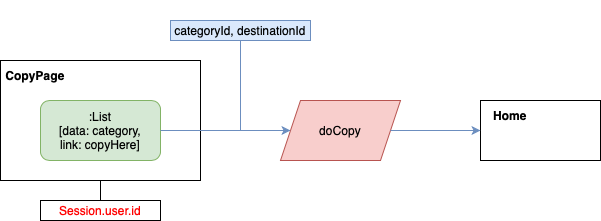

The diagram above was exported from draw.io. Its source (the exported page's mxGraphModel, read from the mxfile embedded in the PNG):
<mxGraphModel dx="954" dy="675" grid="1" gridSize="10" guides="1" tooltips="1" connect="1" arrows="1" fold="1" page="1" pageScale="1" pageWidth="3300" pageHeight="4681" math="0" shadow="0">
  <root>
    <mxCell id="0" />
    <mxCell id="1" parent="0" />
    <mxCell id="HtbL6MSjaNz3_OTyUEQj-13" value="" style="group" vertex="1" connectable="0" parent="1">
      <mxGeometry x="640" y="240" width="120" height="60" as="geometry" />
    </mxCell>
    <mxCell id="HtbL6MSjaNz3_OTyUEQj-9" value="" style="rounded=0;whiteSpace=wrap;html=1;" vertex="1" parent="HtbL6MSjaNz3_OTyUEQj-13">
      <mxGeometry width="120" height="60" as="geometry" />
    </mxCell>
    <mxCell id="HtbL6MSjaNz3_OTyUEQj-11" value="Home" style="text;html=1;strokeColor=none;fillColor=none;align=center;verticalAlign=middle;whiteSpace=wrap;rounded=0;fontStyle=1" vertex="1" parent="HtbL6MSjaNz3_OTyUEQj-13">
      <mxGeometry width="60" height="30" as="geometry" />
    </mxCell>
    <mxCell id="HtbL6MSjaNz3_OTyUEQj-12" style="edgeStyle=orthogonalEdgeStyle;rounded=0;orthogonalLoop=1;jettySize=auto;html=1;exitX=0.5;exitY=1;exitDx=0;exitDy=0;" edge="1" parent="HtbL6MSjaNz3_OTyUEQj-13" source="HtbL6MSjaNz3_OTyUEQj-11" target="HtbL6MSjaNz3_OTyUEQj-11">
      <mxGeometry relative="1" as="geometry" />
    </mxCell>
    <mxCell id="HtbL6MSjaNz3_OTyUEQj-14" value="" style="group" vertex="1" connectable="0" parent="1">
      <mxGeometry x="160" y="200" width="200" height="120" as="geometry" />
    </mxCell>
    <mxCell id="HtbL6MSjaNz3_OTyUEQj-2" value="" style="rounded=0;whiteSpace=wrap;html=1;" vertex="1" parent="HtbL6MSjaNz3_OTyUEQj-14">
      <mxGeometry width="200" height="120" as="geometry" />
    </mxCell>
    <mxCell id="HtbL6MSjaNz3_OTyUEQj-3" value="CopyPage" style="text;html=1;strokeColor=none;fillColor=none;align=center;verticalAlign=middle;whiteSpace=wrap;rounded=0;fontStyle=1" vertex="1" parent="HtbL6MSjaNz3_OTyUEQj-14">
      <mxGeometry width="70" height="30" as="geometry" />
    </mxCell>
    <mxCell id="HtbL6MSjaNz3_OTyUEQj-4" value=":List&lt;br&gt;[data: category,&lt;br&gt;link: copyHere]" style="rounded=1;whiteSpace=wrap;html=1;fillColor=#d5e8d4;strokeColor=#82b366;" vertex="1" parent="HtbL6MSjaNz3_OTyUEQj-14">
      <mxGeometry x="40" y="40" width="120" height="60" as="geometry" />
    </mxCell>
    <mxCell id="HtbL6MSjaNz3_OTyUEQj-17" value="" style="group" vertex="1" connectable="0" parent="1">
      <mxGeometry x="330" y="140" width="230" height="160" as="geometry" />
    </mxCell>
    <mxCell id="HtbL6MSjaNz3_OTyUEQj-5" value="doCopy" style="shape=parallelogram;perimeter=parallelogramPerimeter;whiteSpace=wrap;html=1;fixedSize=1;fillColor=#f8cecc;strokeColor=#b85450;" vertex="1" parent="HtbL6MSjaNz3_OTyUEQj-17">
      <mxGeometry x="110" y="100" width="120" height="60" as="geometry" />
    </mxCell>
    <mxCell id="HtbL6MSjaNz3_OTyUEQj-7" value="" style="endArrow=none;html=1;rounded=0;exitX=0.5;exitY=1;exitDx=0;exitDy=0;fillColor=#dae8fc;strokeColor=#6c8ebf;" edge="1" parent="HtbL6MSjaNz3_OTyUEQj-17" source="HtbL6MSjaNz3_OTyUEQj-8">
      <mxGeometry width="50" height="50" relative="1" as="geometry">
        <mxPoint x="70" y="20" as="sourcePoint" />
        <mxPoint x="70" y="130" as="targetPoint" />
      </mxGeometry>
    </mxCell>
    <mxCell id="HtbL6MSjaNz3_OTyUEQj-8" value="categoryId, destinationId" style="rounded=0;whiteSpace=wrap;html=1;fillColor=#dae8fc;strokeColor=#6c8ebf;" vertex="1" parent="HtbL6MSjaNz3_OTyUEQj-17">
      <mxGeometry y="20" width="140" height="20" as="geometry" />
    </mxCell>
    <mxCell id="HtbL6MSjaNz3_OTyUEQj-6" style="edgeStyle=orthogonalEdgeStyle;rounded=0;orthogonalLoop=1;jettySize=auto;html=1;entryX=0;entryY=0.5;entryDx=0;entryDy=0;fillColor=#dae8fc;strokeColor=#6c8ebf;" edge="1" parent="1" source="HtbL6MSjaNz3_OTyUEQj-4" target="HtbL6MSjaNz3_OTyUEQj-5">
      <mxGeometry relative="1" as="geometry" />
    </mxCell>
    <mxCell id="HtbL6MSjaNz3_OTyUEQj-10" style="edgeStyle=orthogonalEdgeStyle;rounded=0;orthogonalLoop=1;jettySize=auto;html=1;entryX=0;entryY=0.5;entryDx=0;entryDy=0;fillColor=#dae8fc;strokeColor=#6c8ebf;" edge="1" parent="1" source="HtbL6MSjaNz3_OTyUEQj-5" target="HtbL6MSjaNz3_OTyUEQj-9">
      <mxGeometry relative="1" as="geometry" />
    </mxCell>
    <mxCell id="HtbL6MSjaNz3_OTyUEQj-19" value="&lt;font color=&quot;#ff0000&quot;&gt;Session.user.id&lt;/font&gt;" style="rounded=0;whiteSpace=wrap;html=1;" vertex="1" parent="1">
      <mxGeometry x="200" y="340" width="120" height="20" as="geometry" />
    </mxCell>
    <mxCell id="HtbL6MSjaNz3_OTyUEQj-20" value="" style="endArrow=none;html=1;rounded=0;entryX=0.5;entryY=1;entryDx=0;entryDy=0;exitX=0.5;exitY=0;exitDx=0;exitDy=0;" edge="1" parent="1" source="HtbL6MSjaNz3_OTyUEQj-19" target="HtbL6MSjaNz3_OTyUEQj-2">
      <mxGeometry width="50" height="50" relative="1" as="geometry">
        <mxPoint x="400" y="390" as="sourcePoint" />
        <mxPoint x="450" y="340" as="targetPoint" />
      </mxGeometry>
    </mxCell>
  </root>
</mxGraphModel>